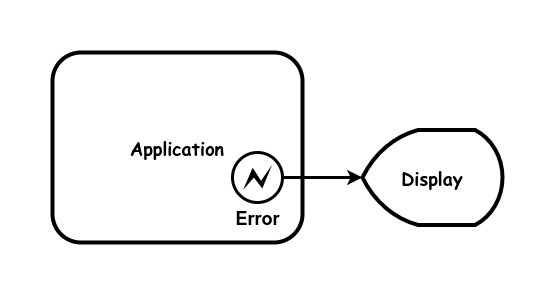

The diagram above was exported from draw.io. Its source (the exported page's mxGraphModel, read from the mxfile embedded in the PNG):
<mxGraphModel dx="1434" dy="723" grid="1" gridSize="10" guides="1" tooltips="1" connect="1" arrows="1" fold="1" page="1" pageScale="1" pageWidth="850" pageHeight="1100" math="0" shadow="0">
  <root>
    <mxCell id="0" />
    <mxCell id="1" parent="0" />
    <mxCell id="RERQCJBcEq8R5nZOyFl8-2" value="&lt;b style=&quot;font-size: 18px;&quot;&gt;Application&lt;br&gt;&lt;/b&gt;" style="rounded=1;whiteSpace=wrap;html=1;strokeWidth=4;fontFamily=Comic Sans MS;fontSize=18;" parent="1" vertex="1">
      <mxGeometry x="180" y="120" width="250" height="190" as="geometry" />
    </mxCell>
    <mxCell id="GRNrDKe36ITV7b2K48GW-1" value="" style="endArrow=none;startArrow=classic;html=1;rounded=0;strokeWidth=3;endFill=0;" edge="1" parent="1" source="GRNrDKe36ITV7b2K48GW-6" target="GRNrDKe36ITV7b2K48GW-4">
      <mxGeometry width="50" height="50" relative="1" as="geometry">
        <mxPoint x="570" y="220" as="sourcePoint" />
        <mxPoint x="340" y="310" as="targetPoint" />
      </mxGeometry>
    </mxCell>
    <mxCell id="GRNrDKe36ITV7b2K48GW-4" value="&lt;b&gt;&lt;font style=&quot;font-size: 18px;&quot;&gt;Error&lt;/font&gt;&lt;/b&gt;" style="points=[[0.145,0.145,0],[0.5,0,0],[0.855,0.145,0],[1,0.5,0],[0.855,0.855,0],[0.5,1,0],[0.145,0.855,0],[0,0.5,0]];shape=mxgraph.bpmn.event;html=1;verticalLabelPosition=bottom;labelBackgroundColor=#ffffff;verticalAlign=top;align=center;perimeter=ellipsePerimeter;outlineConnect=0;aspect=fixed;outline=end;symbol=error;" vertex="1" parent="1">
      <mxGeometry x="360" y="220" width="50" height="50" as="geometry" />
    </mxCell>
    <mxCell id="GRNrDKe36ITV7b2K48GW-6" value="Display" style="strokeWidth=4;html=1;shape=mxgraph.flowchart.display;whiteSpace=wrap;fontSize=18;fontFamily=Comic Sans MS;fontStyle=1" vertex="1" parent="1">
      <mxGeometry x="490" y="197.5" width="140" height="95" as="geometry" />
    </mxCell>
  </root>
</mxGraphModel>